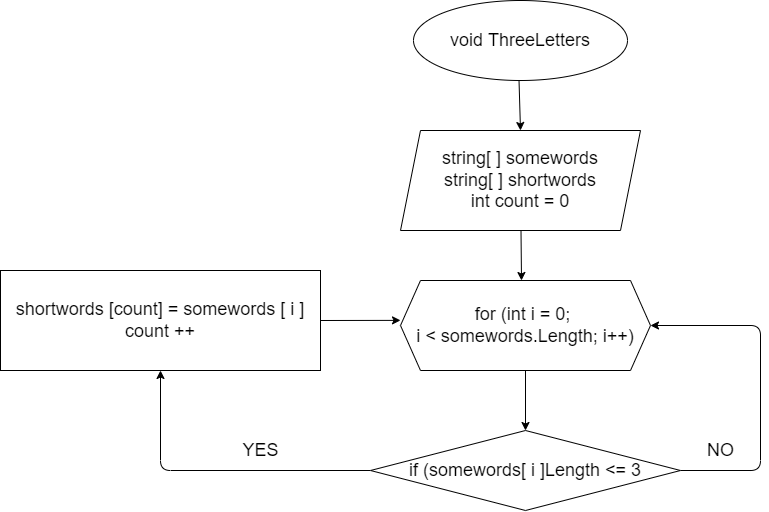

The diagram above was exported from draw.io. Its source (the exported page's mxGraphModel, read from the mxfile embedded in the PNG):
<mxGraphModel dx="1252" dy="826" grid="1" gridSize="10" guides="1" tooltips="1" connect="1" arrows="1" fold="1" page="1" pageScale="1" pageWidth="827" pageHeight="1169" math="0" shadow="0">
  <root>
    <mxCell id="0" />
    <mxCell id="1" parent="0" />
    <mxCell id="10" style="edgeStyle=none;html=1;entryX=0.5;entryY=0;entryDx=0;entryDy=0;fontSize=18;" edge="1" parent="1" source="2" target="3">
      <mxGeometry relative="1" as="geometry" />
    </mxCell>
    <mxCell id="2" value="&lt;font style=&quot;font-size: 18px&quot;&gt;void ThreeLetters&lt;/font&gt;" style="ellipse;whiteSpace=wrap;html=1;" vertex="1" parent="1">
      <mxGeometry x="453" y="140" width="214" height="80" as="geometry" />
    </mxCell>
    <mxCell id="11" style="edgeStyle=none;html=1;entryX=0.484;entryY=0;entryDx=0;entryDy=0;entryPerimeter=0;fontSize=18;" edge="1" parent="1" source="3" target="4">
      <mxGeometry relative="1" as="geometry" />
    </mxCell>
    <mxCell id="3" value="string[ ] somewords&lt;br&gt;string[ ] shortwords&lt;br&gt;int count = 0" style="shape=parallelogram;perimeter=parallelogramPerimeter;whiteSpace=wrap;html=1;fixedSize=1;fontSize=18;" vertex="1" parent="1">
      <mxGeometry x="440" y="270" width="240" height="100" as="geometry" />
    </mxCell>
    <mxCell id="12" style="edgeStyle=none;html=1;fontSize=18;" edge="1" parent="1" source="4" target="7">
      <mxGeometry relative="1" as="geometry" />
    </mxCell>
    <mxCell id="4" value="for (int i = 0;&amp;nbsp;&lt;br&gt;i &amp;lt; somewords.Length; i++)" style="shape=hexagon;perimeter=hexagonPerimeter2;whiteSpace=wrap;html=1;fixedSize=1;fontSize=18;" vertex="1" parent="1">
      <mxGeometry x="440" y="420" width="250" height="90" as="geometry" />
    </mxCell>
    <mxCell id="14" style="edgeStyle=none;html=1;entryX=0.5;entryY=1;entryDx=0;entryDy=0;fontSize=18;" edge="1" parent="1" source="7" target="8">
      <mxGeometry relative="1" as="geometry">
        <Array as="points">
          <mxPoint x="200" y="610" />
        </Array>
      </mxGeometry>
    </mxCell>
    <mxCell id="16" style="edgeStyle=none;html=1;entryX=1;entryY=0.5;entryDx=0;entryDy=0;fontSize=18;" edge="1" parent="1" source="7" target="4">
      <mxGeometry relative="1" as="geometry">
        <Array as="points">
          <mxPoint x="800" y="610" />
          <mxPoint x="800" y="465" />
        </Array>
      </mxGeometry>
    </mxCell>
    <mxCell id="7" value="if (somewords[ i ]Length &amp;lt;= 3" style="rhombus;whiteSpace=wrap;html=1;fontSize=18;" vertex="1" parent="1">
      <mxGeometry x="410" y="570" width="310" height="80" as="geometry" />
    </mxCell>
    <mxCell id="15" style="edgeStyle=none;html=1;exitX=1;exitY=0.5;exitDx=0;exitDy=0;entryX=0;entryY=0.443;entryDx=0;entryDy=0;entryPerimeter=0;fontSize=18;" edge="1" parent="1" source="8" target="4">
      <mxGeometry relative="1" as="geometry" />
    </mxCell>
    <mxCell id="8" value="shortwords [count] = somewords [ i ]&lt;br&gt;count ++" style="rounded=0;whiteSpace=wrap;html=1;fontSize=18;" vertex="1" parent="1">
      <mxGeometry x="40" y="410" width="320" height="100" as="geometry" />
    </mxCell>
    <mxCell id="17" value="YES" style="text;html=1;align=center;verticalAlign=middle;resizable=0;points=[];autosize=1;strokeColor=none;fillColor=none;fontSize=18;" vertex="1" parent="1">
      <mxGeometry x="275" y="575" width="50" height="30" as="geometry" />
    </mxCell>
    <mxCell id="18" value="NO" style="text;html=1;align=center;verticalAlign=middle;resizable=0;points=[];autosize=1;strokeColor=none;fillColor=none;fontSize=18;" vertex="1" parent="1">
      <mxGeometry x="740" y="575" width="40" height="30" as="geometry" />
    </mxCell>
  </root>
</mxGraphModel>